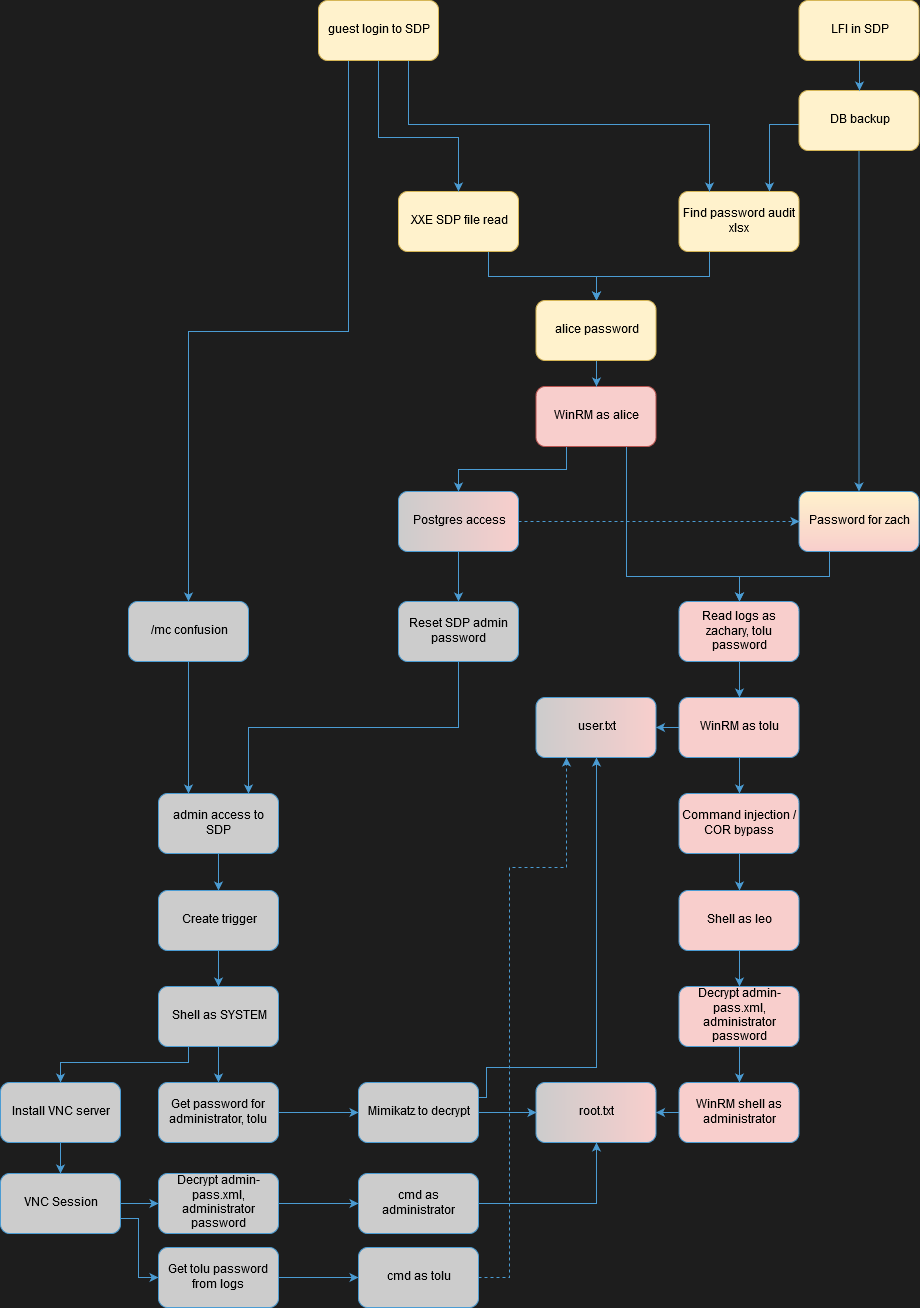

The diagram above was exported from draw.io. Its source (the exported page's mxGraphModel, read from the mxfile embedded in the PNG):
<mxGraphModel dx="1822" dy="1171" grid="0" gridSize="10" guides="1" tooltips="1" connect="1" arrows="1" fold="1" page="0" pageScale="1" pageWidth="827" pageHeight="1169" background="#1d1d1d" math="0" shadow="0">
  <root>
    <mxCell id="0" />
    <mxCell id="1" parent="0" />
    <mxCell id="XklYjbMGrkpyXQcO26t_-21" value="" style="edgeStyle=none;rounded=0;orthogonalLoop=1;jettySize=auto;html=1;endArrow=classic;endFill=1;startArrow=none;startFill=0;strokeColor=#4B9CD3;" parent="1" source="XklYjbMGrkpyXQcO26t_-23" target="XklYjbMGrkpyXQcO26t_-27" edge="1">
      <mxGeometry relative="1" as="geometry" />
    </mxCell>
    <mxCell id="TT7filWMeBxWvmFXKE48-1" style="edgeStyle=orthogonalEdgeStyle;rounded=0;orthogonalLoop=1;jettySize=auto;html=1;exitX=0.25;exitY=1;exitDx=0;exitDy=0;entryX=0.75;entryY=0;entryDx=0;entryDy=0;strokeColor=#4B9CD3;endFill=1;startFill=0;startArrow=none;" parent="1" source="XklYjbMGrkpyXQcO26t_-23" target="XklYjbMGrkpyXQcO26t_-29" edge="1">
      <mxGeometry relative="1" as="geometry">
        <Array as="points">
          <mxPoint x="584" y="-48" />
          <mxPoint x="524" y="-48" />
        </Array>
      </mxGeometry>
    </mxCell>
    <mxCell id="XklYjbMGrkpyXQcO26t_-23" value="DB backup" style="rounded=1;whiteSpace=wrap;html=1;strokeColor=#d6b656;fillColor=#fff2cc;" parent="1" vertex="1">
      <mxGeometry x="553.5" y="-82" width="120" height="60" as="geometry" />
    </mxCell>
    <mxCell id="XklYjbMGrkpyXQcO26t_-24" style="edgeStyle=orthogonalEdgeStyle;rounded=0;orthogonalLoop=1;jettySize=auto;html=1;exitX=0.5;exitY=1;exitDx=0;exitDy=0;entryX=0.5;entryY=0;entryDx=0;entryDy=0;strokeColor=#4B9CD3;endFill=1;startFill=0;startArrow=none;" parent="1" source="XklYjbMGrkpyXQcO26t_-25" target="XklYjbMGrkpyXQcO26t_-23" edge="1">
      <mxGeometry relative="1" as="geometry" />
    </mxCell>
    <mxCell id="XklYjbMGrkpyXQcO26t_-25" value="LFI in SDP" style="rounded=1;whiteSpace=wrap;html=1;strokeColor=#d6b656;fillColor=#fff2cc;" parent="1" vertex="1">
      <mxGeometry x="553.5" y="-172" width="120" height="60" as="geometry" />
    </mxCell>
    <mxCell id="TT7filWMeBxWvmFXKE48-14" style="edgeStyle=orthogonalEdgeStyle;rounded=0;orthogonalLoop=1;jettySize=auto;html=1;exitX=0.25;exitY=1;exitDx=0;exitDy=0;strokeColor=#4B9CD3;endFill=1;startFill=0;startArrow=none;" parent="1" source="XklYjbMGrkpyXQcO26t_-27" target="XklYjbMGrkpyXQcO26t_-35" edge="1">
      <mxGeometry relative="1" as="geometry" />
    </mxCell>
    <mxCell id="XklYjbMGrkpyXQcO26t_-27" value="Password for zach" style="rounded=1;whiteSpace=wrap;html=1;strokeColor=#4B9CD3;gradientColor=#F8CECC;fillColor=#FFF2CC;" parent="1" vertex="1">
      <mxGeometry x="553.5" y="319" width="120" height="60" as="geometry" />
    </mxCell>
    <mxCell id="TT7filWMeBxWvmFXKE48-8" style="edgeStyle=orthogonalEdgeStyle;rounded=0;orthogonalLoop=1;jettySize=auto;html=1;exitX=0.25;exitY=1;exitDx=0;exitDy=0;entryX=0.5;entryY=0;entryDx=0;entryDy=0;strokeColor=#4B9CD3;endFill=1;startFill=0;startArrow=none;" parent="1" source="XklYjbMGrkpyXQcO26t_-29" target="TT7filWMeBxWvmFXKE48-5" edge="1">
      <mxGeometry relative="1" as="geometry" />
    </mxCell>
    <mxCell id="XklYjbMGrkpyXQcO26t_-29" value="Find password audit xlsx" style="rounded=1;whiteSpace=wrap;html=1;strokeColor=#d6b656;fillColor=#fff2cc;" parent="1" vertex="1">
      <mxGeometry x="433.5" y="19" width="120" height="60" as="geometry" />
    </mxCell>
    <mxCell id="TT7filWMeBxWvmFXKE48-7" style="edgeStyle=orthogonalEdgeStyle;rounded=0;orthogonalLoop=1;jettySize=auto;html=1;exitX=0.75;exitY=1;exitDx=0;exitDy=0;strokeColor=#4B9CD3;endFill=1;startFill=0;startArrow=none;" parent="1" source="XklYjbMGrkpyXQcO26t_-31" target="TT7filWMeBxWvmFXKE48-5" edge="1">
      <mxGeometry relative="1" as="geometry" />
    </mxCell>
    <mxCell id="XklYjbMGrkpyXQcO26t_-31" value="XXE SDP file read" style="rounded=1;whiteSpace=wrap;html=1;strokeColor=#d6b656;fillColor=#fff2cc;" parent="1" vertex="1">
      <mxGeometry x="153" y="19" width="120" height="60" as="geometry" />
    </mxCell>
    <mxCell id="TT7filWMeBxWvmFXKE48-10" style="edgeStyle=orthogonalEdgeStyle;rounded=0;orthogonalLoop=1;jettySize=auto;html=1;exitX=0.25;exitY=1;exitDx=0;exitDy=0;entryX=0.5;entryY=0;entryDx=0;entryDy=0;strokeColor=#4B9CD3;endFill=1;startFill=0;startArrow=none;" parent="1" source="XklYjbMGrkpyXQcO26t_-33" target="XklYjbMGrkpyXQcO26t_-46" edge="1">
      <mxGeometry relative="1" as="geometry" />
    </mxCell>
    <mxCell id="TT7filWMeBxWvmFXKE48-13" style="edgeStyle=orthogonalEdgeStyle;rounded=0;orthogonalLoop=1;jettySize=auto;html=1;exitX=0.75;exitY=1;exitDx=0;exitDy=0;strokeColor=#4B9CD3;endFill=1;startFill=0;startArrow=none;" parent="1" source="XklYjbMGrkpyXQcO26t_-33" target="XklYjbMGrkpyXQcO26t_-35" edge="1">
      <mxGeometry relative="1" as="geometry">
        <Array as="points">
          <mxPoint x="381" y="404" />
          <mxPoint x="494" y="404" />
        </Array>
      </mxGeometry>
    </mxCell>
    <mxCell id="XklYjbMGrkpyXQcO26t_-33" value="WinRM as alice" style="rounded=1;whiteSpace=wrap;html=1;strokeColor=#b85450;fillColor=#F8CECC;" parent="1" vertex="1">
      <mxGeometry x="290.5" y="214" width="120" height="60" as="geometry" />
    </mxCell>
    <mxCell id="XklYjbMGrkpyXQcO26t_-49" value="" style="edgeStyle=orthogonalEdgeStyle;rounded=0;orthogonalLoop=1;jettySize=auto;html=1;strokeColor=#4B9CD3;endFill=1;startFill=0;startArrow=none;" parent="1" source="XklYjbMGrkpyXQcO26t_-46" target="XklYjbMGrkpyXQcO26t_-48" edge="1">
      <mxGeometry relative="1" as="geometry" />
    </mxCell>
    <mxCell id="TT7filWMeBxWvmFXKE48-12" style="edgeStyle=orthogonalEdgeStyle;rounded=0;orthogonalLoop=1;jettySize=auto;html=1;exitX=1;exitY=0.5;exitDx=0;exitDy=0;entryX=0;entryY=0.5;entryDx=0;entryDy=0;strokeColor=#4B9CD3;endFill=1;startFill=0;startArrow=none;dashed=1;" parent="1" source="XklYjbMGrkpyXQcO26t_-46" target="XklYjbMGrkpyXQcO26t_-27" edge="1">
      <mxGeometry relative="1" as="geometry" />
    </mxCell>
    <mxCell id="XklYjbMGrkpyXQcO26t_-46" value="Postgres access" style="rounded=1;whiteSpace=wrap;html=1;strokeColor=#4B9CD3;gradientColor=#CCCCCC;fillColor=#F8CECC;gradientDirection=west;" parent="1" vertex="1">
      <mxGeometry x="153" y="319" width="120" height="60" as="geometry" />
    </mxCell>
    <mxCell id="XklYjbMGrkpyXQcO26t_-53" style="edgeStyle=orthogonalEdgeStyle;rounded=0;orthogonalLoop=1;jettySize=auto;html=1;exitX=0.5;exitY=1;exitDx=0;exitDy=0;entryX=0.75;entryY=0;entryDx=0;entryDy=0;strokeColor=#4B9CD3;endFill=1;startFill=0;startArrow=none;" parent="1" source="XklYjbMGrkpyXQcO26t_-48" target="XklYjbMGrkpyXQcO26t_-44" edge="1">
      <mxGeometry relative="1" as="geometry" />
    </mxCell>
    <mxCell id="XklYjbMGrkpyXQcO26t_-48" value="&lt;div&gt;Reset SDP admin password&lt;/div&gt;" style="rounded=1;whiteSpace=wrap;html=1;strokeColor=#4B9CD3;fillColor=#CCCCCC;" parent="1" vertex="1">
      <mxGeometry x="153" y="429" width="120" height="60" as="geometry" />
    </mxCell>
    <mxCell id="TT7filWMeBxWvmFXKE48-15" style="edgeStyle=orthogonalEdgeStyle;rounded=0;orthogonalLoop=1;jettySize=auto;html=1;exitX=0.5;exitY=1;exitDx=0;exitDy=0;entryX=0.5;entryY=0;entryDx=0;entryDy=0;strokeColor=#4B9CD3;endFill=1;startFill=0;startArrow=none;" parent="1" source="XklYjbMGrkpyXQcO26t_-35" target="XklYjbMGrkpyXQcO26t_-39" edge="1">
      <mxGeometry relative="1" as="geometry" />
    </mxCell>
    <mxCell id="XklYjbMGrkpyXQcO26t_-35" value="Read logs as zachary, tolu password" style="rounded=1;whiteSpace=wrap;html=1;strokeColor=#4B9CD3;fillColor=#F8CECC;" parent="1" vertex="1">
      <mxGeometry x="433.5" y="429" width="120" height="60" as="geometry" />
    </mxCell>
    <mxCell id="XklYjbMGrkpyXQcO26t_-38" value="" style="edgeStyle=orthogonalEdgeStyle;rounded=0;orthogonalLoop=1;jettySize=auto;html=1;strokeColor=#4B9CD3;endFill=1;startFill=0;startArrow=none;" parent="1" source="XklYjbMGrkpyXQcO26t_-39" target="XklYjbMGrkpyXQcO26t_-40" edge="1">
      <mxGeometry relative="1" as="geometry" />
    </mxCell>
    <mxCell id="XklYjbMGrkpyXQcO26t_-55" value="" style="edgeStyle=orthogonalEdgeStyle;rounded=0;orthogonalLoop=1;jettySize=auto;html=1;strokeColor=#4B9CD3;endFill=1;startFill=0;startArrow=none;" parent="1" source="XklYjbMGrkpyXQcO26t_-39" target="XklYjbMGrkpyXQcO26t_-54" edge="1">
      <mxGeometry relative="1" as="geometry" />
    </mxCell>
    <mxCell id="XklYjbMGrkpyXQcO26t_-39" value="WinRM as tolu" style="rounded=1;whiteSpace=wrap;html=1;strokeColor=#4B9CD3;fillColor=#F8CECC;" parent="1" vertex="1">
      <mxGeometry x="433.5" y="525" width="120" height="60" as="geometry" />
    </mxCell>
    <mxCell id="XklYjbMGrkpyXQcO26t_-57" value="" style="edgeStyle=orthogonalEdgeStyle;rounded=0;orthogonalLoop=1;jettySize=auto;html=1;strokeColor=#4B9CD3;endFill=1;startFill=0;startArrow=none;entryX=0.5;entryY=0;entryDx=0;entryDy=0;" parent="1" source="XklYjbMGrkpyXQcO26t_-54" target="XklYjbMGrkpyXQcO26t_-58" edge="1">
      <mxGeometry relative="1" as="geometry">
        <mxPoint x="494" y="715" as="targetPoint" />
      </mxGeometry>
    </mxCell>
    <mxCell id="XklYjbMGrkpyXQcO26t_-54" value="Command injection / COR bypass" style="rounded=1;whiteSpace=wrap;html=1;strokeColor=#4B9CD3;fillColor=#F8CECC;" parent="1" vertex="1">
      <mxGeometry x="433.5" y="621" width="120" height="60" as="geometry" />
    </mxCell>
    <mxCell id="XklYjbMGrkpyXQcO26t_-61" value="" style="edgeStyle=orthogonalEdgeStyle;rounded=0;orthogonalLoop=1;jettySize=auto;html=1;strokeColor=#4B9CD3;endFill=1;startFill=0;startArrow=none;" parent="1" source="XklYjbMGrkpyXQcO26t_-58" target="XklYjbMGrkpyXQcO26t_-60" edge="1">
      <mxGeometry relative="1" as="geometry" />
    </mxCell>
    <mxCell id="XklYjbMGrkpyXQcO26t_-58" value="Shell as leo" style="rounded=1;whiteSpace=wrap;html=1;strokeColor=#4B9CD3;fillColor=#F8CECC;" parent="1" vertex="1">
      <mxGeometry x="433.5" y="718" width="120" height="60" as="geometry" />
    </mxCell>
    <mxCell id="XklYjbMGrkpyXQcO26t_-63" value="" style="edgeStyle=orthogonalEdgeStyle;rounded=0;orthogonalLoop=1;jettySize=auto;html=1;strokeColor=#4B9CD3;endFill=1;startFill=0;startArrow=none;" parent="1" source="XklYjbMGrkpyXQcO26t_-60" target="XklYjbMGrkpyXQcO26t_-62" edge="1">
      <mxGeometry relative="1" as="geometry" />
    </mxCell>
    <mxCell id="XklYjbMGrkpyXQcO26t_-60" value="Decrypt admin-pass.xml, administrator password" style="rounded=1;whiteSpace=wrap;html=1;strokeColor=#4B9CD3;fillColor=#F8CECC;" parent="1" vertex="1">
      <mxGeometry x="433.5" y="814" width="120" height="60" as="geometry" />
    </mxCell>
    <mxCell id="XklYjbMGrkpyXQcO26t_-65" value="" style="edgeStyle=orthogonalEdgeStyle;rounded=0;orthogonalLoop=1;jettySize=auto;html=1;strokeColor=#4B9CD3;endFill=1;startFill=0;startArrow=none;" parent="1" source="XklYjbMGrkpyXQcO26t_-62" target="XklYjbMGrkpyXQcO26t_-64" edge="1">
      <mxGeometry relative="1" as="geometry" />
    </mxCell>
    <mxCell id="XklYjbMGrkpyXQcO26t_-62" value="WinRM shell as administrator" style="rounded=1;whiteSpace=wrap;html=1;strokeColor=#4B9CD3;fillColor=#F8CECC;" parent="1" vertex="1">
      <mxGeometry x="433.5" y="910" width="120" height="60" as="geometry" />
    </mxCell>
    <mxCell id="XklYjbMGrkpyXQcO26t_-64" value="root.txt" style="rounded=1;whiteSpace=wrap;html=1;strokeColor=#4B9CD3;fillColor=#F8CECC;gradientColor=#CCCCCC;gradientDirection=west;" parent="1" vertex="1">
      <mxGeometry x="290.5" y="910" width="120" height="60" as="geometry" />
    </mxCell>
    <mxCell id="XklYjbMGrkpyXQcO26t_-40" value="user.txt" style="rounded=1;whiteSpace=wrap;html=1;strokeColor=#4B9CD3;fillColor=#F8CECC;gradientColor=#CCCCCC;gradientDirection=west;" parent="1" vertex="1">
      <mxGeometry x="290.5" y="525" width="120" height="60" as="geometry" />
    </mxCell>
    <mxCell id="XklYjbMGrkpyXQcO26t_-51" value="" style="edgeStyle=orthogonalEdgeStyle;rounded=0;orthogonalLoop=1;jettySize=auto;html=1;strokeColor=#4B9CD3;endFill=1;startFill=0;startArrow=none;exitX=0.25;exitY=1;exitDx=0;exitDy=0;" parent="1" source="XklYjbMGrkpyXQcO26t_-43" target="XklYjbMGrkpyXQcO26t_-50" edge="1">
      <mxGeometry relative="1" as="geometry">
        <Array as="points">
          <mxPoint x="103" y="159" />
          <mxPoint x="-57" y="159" />
        </Array>
      </mxGeometry>
    </mxCell>
    <mxCell id="TT7filWMeBxWvmFXKE48-3" style="edgeStyle=orthogonalEdgeStyle;rounded=0;orthogonalLoop=1;jettySize=auto;html=1;exitX=0.75;exitY=1;exitDx=0;exitDy=0;entryX=0.25;entryY=0;entryDx=0;entryDy=0;strokeColor=#4B9CD3;endFill=1;startFill=0;startArrow=none;" parent="1" source="XklYjbMGrkpyXQcO26t_-43" target="XklYjbMGrkpyXQcO26t_-29" edge="1">
      <mxGeometry relative="1" as="geometry">
        <Array as="points">
          <mxPoint x="163" y="-48" />
          <mxPoint x="464" y="-48" />
        </Array>
      </mxGeometry>
    </mxCell>
    <mxCell id="TT7filWMeBxWvmFXKE48-4" style="edgeStyle=orthogonalEdgeStyle;rounded=0;orthogonalLoop=1;jettySize=auto;html=1;exitX=0.5;exitY=1;exitDx=0;exitDy=0;strokeColor=#4B9CD3;endFill=1;startFill=0;startArrow=none;" parent="1" source="XklYjbMGrkpyXQcO26t_-43" target="XklYjbMGrkpyXQcO26t_-31" edge="1">
      <mxGeometry relative="1" as="geometry">
        <Array as="points">
          <mxPoint x="133" y="-35" />
          <mxPoint x="213" y="-35" />
        </Array>
      </mxGeometry>
    </mxCell>
    <mxCell id="XklYjbMGrkpyXQcO26t_-43" value="guest login to SDP" style="rounded=1;whiteSpace=wrap;html=1;strokeColor=#d6b656;fillColor=#fff2cc;" parent="1" vertex="1">
      <mxGeometry x="73" y="-172" width="120" height="60" as="geometry" />
    </mxCell>
    <mxCell id="XklYjbMGrkpyXQcO26t_-52" style="edgeStyle=orthogonalEdgeStyle;rounded=0;orthogonalLoop=1;jettySize=auto;html=1;exitX=0.5;exitY=1;exitDx=0;exitDy=0;entryX=0.25;entryY=0;entryDx=0;entryDy=0;strokeColor=#4B9CD3;endFill=1;startFill=0;startArrow=none;" parent="1" source="XklYjbMGrkpyXQcO26t_-50" target="XklYjbMGrkpyXQcO26t_-44" edge="1">
      <mxGeometry relative="1" as="geometry" />
    </mxCell>
    <mxCell id="XklYjbMGrkpyXQcO26t_-50" value="/mc confusion" style="rounded=1;whiteSpace=wrap;html=1;strokeColor=#4B9CD3;fillColor=#CCCCCC;" parent="1" vertex="1">
      <mxGeometry x="-117" y="429" width="120" height="60" as="geometry" />
    </mxCell>
    <mxCell id="XklYjbMGrkpyXQcO26t_-67" value="" style="edgeStyle=orthogonalEdgeStyle;rounded=0;orthogonalLoop=1;jettySize=auto;html=1;strokeColor=#4B9CD3;endFill=1;startFill=0;startArrow=none;" parent="1" source="XklYjbMGrkpyXQcO26t_-44" target="XklYjbMGrkpyXQcO26t_-66" edge="1">
      <mxGeometry relative="1" as="geometry" />
    </mxCell>
    <mxCell id="XklYjbMGrkpyXQcO26t_-44" value="admin access to SDP" style="rounded=1;whiteSpace=wrap;html=1;strokeColor=#4B9CD3;fillColor=#CCCCCC;" parent="1" vertex="1">
      <mxGeometry x="-87" y="621" width="120" height="60" as="geometry" />
    </mxCell>
    <mxCell id="XklYjbMGrkpyXQcO26t_-69" value="" style="edgeStyle=orthogonalEdgeStyle;rounded=0;orthogonalLoop=1;jettySize=auto;html=1;strokeColor=#4B9CD3;endFill=1;startFill=0;startArrow=none;" parent="1" source="XklYjbMGrkpyXQcO26t_-66" target="XklYjbMGrkpyXQcO26t_-68" edge="1">
      <mxGeometry relative="1" as="geometry" />
    </mxCell>
    <mxCell id="XklYjbMGrkpyXQcO26t_-66" value="Create trigger" style="rounded=1;whiteSpace=wrap;html=1;strokeColor=#4B9CD3;fillColor=#CCCCCC;" parent="1" vertex="1">
      <mxGeometry x="-87" y="718" width="120" height="60" as="geometry" />
    </mxCell>
    <mxCell id="F4SzFqrG624iu_ZpOCkl-2" value="" style="edgeStyle=orthogonalEdgeStyle;rounded=0;orthogonalLoop=1;jettySize=auto;html=1;strokeColor=#4B9CD3;endFill=1;startFill=0;startArrow=none;exitX=0.25;exitY=1;exitDx=0;exitDy=0;" parent="1" source="XklYjbMGrkpyXQcO26t_-68" target="F4SzFqrG624iu_ZpOCkl-1" edge="1">
      <mxGeometry relative="1" as="geometry">
        <Array as="points">
          <mxPoint x="-57" y="890" />
          <mxPoint x="-185" y="890" />
        </Array>
      </mxGeometry>
    </mxCell>
    <mxCell id="-SLGYktXIbOb-rh3XEyQ-2" value="" style="edgeStyle=orthogonalEdgeStyle;rounded=0;orthogonalLoop=1;jettySize=auto;html=1;strokeColor=#4B9CD3;endFill=1;startFill=0;startArrow=none;" edge="1" parent="1" source="XklYjbMGrkpyXQcO26t_-68" target="-SLGYktXIbOb-rh3XEyQ-1">
      <mxGeometry relative="1" as="geometry" />
    </mxCell>
    <mxCell id="XklYjbMGrkpyXQcO26t_-68" value="Shell as SYSTEM" style="rounded=1;whiteSpace=wrap;html=1;strokeColor=#4B9CD3;fillColor=#CCCCCC;" parent="1" vertex="1">
      <mxGeometry x="-87" y="814" width="120" height="60" as="geometry" />
    </mxCell>
    <mxCell id="-SLGYktXIbOb-rh3XEyQ-3" style="edgeStyle=orthogonalEdgeStyle;rounded=0;orthogonalLoop=1;jettySize=auto;html=1;exitX=1;exitY=0.5;exitDx=0;exitDy=0;strokeColor=#4B9CD3;endFill=1;startFill=0;startArrow=none;" edge="1" parent="1" source="-SLGYktXIbOb-rh3XEyQ-1" target="XklYjbMGrkpyXQcO26t_-70">
      <mxGeometry relative="1" as="geometry" />
    </mxCell>
    <mxCell id="-SLGYktXIbOb-rh3XEyQ-1" value="Get password for administrator, tolu" style="rounded=1;whiteSpace=wrap;html=1;strokeColor=#4B9CD3;fillColor=#CCCCCC;" vertex="1" parent="1">
      <mxGeometry x="-87" y="910" width="120" height="60" as="geometry" />
    </mxCell>
    <mxCell id="F4SzFqrG624iu_ZpOCkl-4" value="" style="edgeStyle=orthogonalEdgeStyle;rounded=0;orthogonalLoop=1;jettySize=auto;html=1;strokeColor=#4B9CD3;endFill=1;startFill=0;startArrow=none;" parent="1" source="F4SzFqrG624iu_ZpOCkl-1" target="F4SzFqrG624iu_ZpOCkl-3" edge="1">
      <mxGeometry relative="1" as="geometry" />
    </mxCell>
    <mxCell id="F4SzFqrG624iu_ZpOCkl-1" value="Install VNC server" style="rounded=1;whiteSpace=wrap;html=1;strokeColor=#4B9CD3;fillColor=#CCCCCC;" parent="1" vertex="1">
      <mxGeometry x="-245" y="910" width="120" height="60" as="geometry" />
    </mxCell>
    <mxCell id="F4SzFqrG624iu_ZpOCkl-7" value="" style="edgeStyle=orthogonalEdgeStyle;rounded=0;orthogonalLoop=1;jettySize=auto;html=1;strokeColor=#4B9CD3;endFill=1;startFill=0;startArrow=none;" parent="1" source="F4SzFqrG624iu_ZpOCkl-3" target="F4SzFqrG624iu_ZpOCkl-6" edge="1">
      <mxGeometry relative="1" as="geometry" />
    </mxCell>
    <mxCell id="F4SzFqrG624iu_ZpOCkl-10" style="edgeStyle=orthogonalEdgeStyle;rounded=0;orthogonalLoop=1;jettySize=auto;html=1;exitX=1;exitY=0.75;exitDx=0;exitDy=0;entryX=0;entryY=0.5;entryDx=0;entryDy=0;strokeColor=#4B9CD3;endFill=1;startFill=0;startArrow=none;" parent="1" source="F4SzFqrG624iu_ZpOCkl-3" target="F4SzFqrG624iu_ZpOCkl-8" edge="1">
      <mxGeometry relative="1" as="geometry">
        <Array as="points">
          <mxPoint x="-107" y="1046" />
          <mxPoint x="-107" y="1105" />
        </Array>
      </mxGeometry>
    </mxCell>
    <mxCell id="F4SzFqrG624iu_ZpOCkl-3" value="VNC Session" style="rounded=1;whiteSpace=wrap;html=1;strokeColor=#4B9CD3;fillColor=#CCCCCC;" parent="1" vertex="1">
      <mxGeometry x="-245" y="1001" width="120" height="60" as="geometry" />
    </mxCell>
    <mxCell id="F4SzFqrG624iu_ZpOCkl-15" value="" style="edgeStyle=orthogonalEdgeStyle;rounded=0;orthogonalLoop=1;jettySize=auto;html=1;strokeColor=#4B9CD3;endFill=1;startFill=0;startArrow=none;" parent="1" source="F4SzFqrG624iu_ZpOCkl-8" target="F4SzFqrG624iu_ZpOCkl-14" edge="1">
      <mxGeometry relative="1" as="geometry" />
    </mxCell>
    <mxCell id="F4SzFqrG624iu_ZpOCkl-8" value="Get tolu password from logs" style="rounded=1;whiteSpace=wrap;html=1;strokeColor=#4B9CD3;fillColor=#CCCCCC;" parent="1" vertex="1">
      <mxGeometry x="-87" y="1075" width="120" height="60" as="geometry" />
    </mxCell>
    <mxCell id="F4SzFqrG624iu_ZpOCkl-17" style="edgeStyle=orthogonalEdgeStyle;rounded=0;orthogonalLoop=1;jettySize=auto;html=1;exitX=1;exitY=0.5;exitDx=0;exitDy=0;entryX=0.25;entryY=1;entryDx=0;entryDy=0;strokeColor=#4B9CD3;endFill=1;startFill=0;startArrow=none;dashed=1;" parent="1" source="F4SzFqrG624iu_ZpOCkl-14" target="XklYjbMGrkpyXQcO26t_-40" edge="1">
      <mxGeometry relative="1" as="geometry">
        <Array as="points">
          <mxPoint x="264" y="1105" />
          <mxPoint x="264" y="695" />
          <mxPoint x="321" y="695" />
        </Array>
      </mxGeometry>
    </mxCell>
    <mxCell id="F4SzFqrG624iu_ZpOCkl-14" value="cmd as tolu" style="rounded=1;whiteSpace=wrap;html=1;strokeColor=#4B9CD3;fillColor=#CCCCCC;" parent="1" vertex="1">
      <mxGeometry x="113" y="1075" width="120" height="60" as="geometry" />
    </mxCell>
    <mxCell id="F4SzFqrG624iu_ZpOCkl-13" value="" style="edgeStyle=orthogonalEdgeStyle;rounded=0;orthogonalLoop=1;jettySize=auto;html=1;strokeColor=#4B9CD3;endFill=1;startFill=0;startArrow=none;" parent="1" source="F4SzFqrG624iu_ZpOCkl-6" target="F4SzFqrG624iu_ZpOCkl-12" edge="1">
      <mxGeometry relative="1" as="geometry" />
    </mxCell>
    <mxCell id="F4SzFqrG624iu_ZpOCkl-6" value="Decrypt admin-pass.xml, administrator password" style="rounded=1;whiteSpace=wrap;html=1;strokeColor=#4B9CD3;fillColor=#CCCCCC;" parent="1" vertex="1">
      <mxGeometry x="-87" y="1001" width="120" height="60" as="geometry" />
    </mxCell>
    <mxCell id="F4SzFqrG624iu_ZpOCkl-16" style="edgeStyle=orthogonalEdgeStyle;rounded=0;orthogonalLoop=1;jettySize=auto;html=1;exitX=1;exitY=0.5;exitDx=0;exitDy=0;entryX=0.5;entryY=1;entryDx=0;entryDy=0;strokeColor=#4B9CD3;endFill=1;startFill=0;startArrow=none;" parent="1" source="F4SzFqrG624iu_ZpOCkl-12" target="XklYjbMGrkpyXQcO26t_-64" edge="1">
      <mxGeometry relative="1" as="geometry" />
    </mxCell>
    <mxCell id="F4SzFqrG624iu_ZpOCkl-12" value="cmd as administrator" style="rounded=1;whiteSpace=wrap;html=1;strokeColor=#4B9CD3;fillColor=#CCCCCC;" parent="1" vertex="1">
      <mxGeometry x="113" y="1001" width="120" height="60" as="geometry" />
    </mxCell>
    <mxCell id="TT7filWMeBxWvmFXKE48-21" style="edgeStyle=orthogonalEdgeStyle;rounded=0;orthogonalLoop=1;jettySize=auto;html=1;exitX=1;exitY=0.5;exitDx=0;exitDy=0;entryX=0;entryY=0.5;entryDx=0;entryDy=0;strokeColor=#4B9CD3;endFill=1;startFill=0;startArrow=none;" parent="1" source="XklYjbMGrkpyXQcO26t_-70" target="XklYjbMGrkpyXQcO26t_-64" edge="1">
      <mxGeometry relative="1" as="geometry" />
    </mxCell>
    <mxCell id="TT7filWMeBxWvmFXKE48-22" style="edgeStyle=orthogonalEdgeStyle;rounded=0;orthogonalLoop=1;jettySize=auto;html=1;exitX=1;exitY=0.25;exitDx=0;exitDy=0;strokeColor=#4B9CD3;endFill=1;startFill=0;startArrow=none;" parent="1" source="XklYjbMGrkpyXQcO26t_-70" target="XklYjbMGrkpyXQcO26t_-40" edge="1">
      <mxGeometry relative="1" as="geometry">
        <Array as="points">
          <mxPoint x="241" y="925" />
          <mxPoint x="241" y="895" />
          <mxPoint x="351" y="895" />
        </Array>
      </mxGeometry>
    </mxCell>
    <mxCell id="XklYjbMGrkpyXQcO26t_-70" value="Mimikatz to decrypt" style="rounded=1;whiteSpace=wrap;html=1;strokeColor=#4B9CD3;fillColor=#CCCCCC;" parent="1" vertex="1">
      <mxGeometry x="113" y="910" width="120" height="60" as="geometry" />
    </mxCell>
    <mxCell id="TT7filWMeBxWvmFXKE48-9" style="edgeStyle=orthogonalEdgeStyle;rounded=0;orthogonalLoop=1;jettySize=auto;html=1;exitX=0.5;exitY=1;exitDx=0;exitDy=0;strokeColor=#4B9CD3;endFill=1;startFill=0;startArrow=none;" parent="1" source="TT7filWMeBxWvmFXKE48-5" target="XklYjbMGrkpyXQcO26t_-33" edge="1">
      <mxGeometry relative="1" as="geometry" />
    </mxCell>
    <mxCell id="TT7filWMeBxWvmFXKE48-5" value="alice password" style="rounded=1;whiteSpace=wrap;html=1;strokeColor=#d6b656;fillColor=#fff2cc;" parent="1" vertex="1">
      <mxGeometry x="290.5" y="128" width="120" height="60" as="geometry" />
    </mxCell>
  </root>
</mxGraphModel>